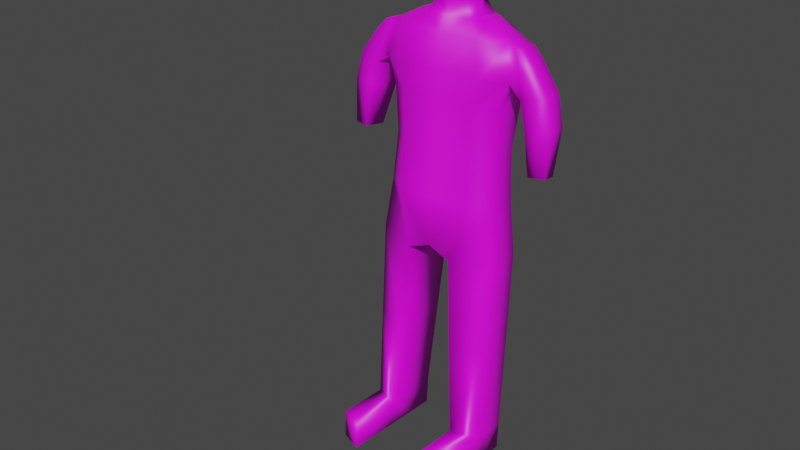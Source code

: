 # Source: AllAnim.blend  (saved by Blender 3.3.6; exported with 4.5.12 LTS)
import bpy
from mathutils import Matrix  # noqa: F401  (used for matrix-valued properties, if any)

bpy.ops.wm.read_factory_settings(use_empty=True)
scene = bpy.context.scene
scene.name = 'Scene'

# ---- collections
col_collection = bpy.data.collections.new('Collection'); scene.collection.children.link(col_collection)

# ---- images (referenced by path relative to the original .blend; pixels are not part of the script)
import os
ASSET_DIR = os.environ.get("B2B_ASSET_DIR", "")  # directory of the original .blend (textures are referenced by path, not embedded)
HERE = os.path.dirname(os.path.abspath(__file__))  # packed textures are extracted next to this script under _unpacked/

def load_image(name, relpath, width, height, colorspace="sRGB"):
    """Load a texture the original file referenced (path relative to the .blend, or extracted next to this script)."""
    p = next((c for c in (os.path.join(HERE, relpath), os.path.join(ASSET_DIR, relpath)) if relpath and os.path.exists(c)), "")
    if p:
        img = bpy.data.images.load(p, check_existing=True)
        img.name = name
    else:  # same state as the original file: an image datablock whose file is absent (Cycles renders it pink)
        img = bpy.data.images.new(name, width, height)
        img.source = "FILE"
        img.filepath = "//" + (relpath or name)
    img.colorspace_settings.name = colorspace
    return img
img_humanuv_psd = load_image('HumanUV.psd', 'HumanUV.jpg', 1024, 1024, 'sRGB')

# ---- materials (node trees are filled in below, after node groups)
mat_material_001 = bpy.data.materials.new('Material.001')

# ---- material node trees
mat_material_001.use_nodes = True; mat_material_001.node_tree.nodes.clear()
_N = mat_material_001.node_tree.nodes; _L = mat_material_001.node_tree.links
n0 = _N.new('ShaderNodeOutputMaterial'); n0.name = 'Material Output'; n0.location = (300, 300)
n1 = _N.new('ShaderNodeBsdfPrincipled'); n1.name = 'Principled BSDF'; n1.location = (10, 300)
n1.distribution = 'GGX'
n1.subsurface_method = 'BURLEY'
n1.inputs[3].default_value = 1.45
n1.inputs[27].default_value = (0.0, 0.0, 0.0, 1.0)
n1.inputs[28].default_value = 1.0
n2 = _N.new('ShaderNodeTexImage'); n2.name = 'Image Texture'; n2.location = (-338, 294)
n2.image = img_humanuv_psd
_L.new(n1.outputs[0], n0.inputs[0])
_L.new(n2.outputs[0], n1.inputs[0])
n0.is_active_output = True

# ---- world
world_world = bpy.data.worlds.new('World'); scene.world = world_world
world_world.use_nodes = True; world_world.node_tree.nodes.clear()
_N = world_world.node_tree.nodes; _L = world_world.node_tree.links
n0 = _N.new('ShaderNodeOutputWorld'); n0.name = 'World Output'; n0.location = (300, 300)
n1 = _N.new('ShaderNodeBackground'); n1.name = 'Background'; n1.location = (10, 300)
n1.inputs[0].default_value = (0.05088, 0.05088, 0.05088, 1.0)
_L.new(n1.outputs[0], n0.inputs[0])
n0.is_active_output = True
world_world.color = (0.05088, 0.05088, 0.05088)
world_world.use_sun_shadow = False
world_world.sun_shadow_jitter_overblur = 0.0

# ---- meshes
me_cube_005 = bpy.data.meshes.new('Cube.005')
me_cube_005.from_pydata([(1.154, -0.3078, 1.401), (1.154, 0.3087, 1.401), (0.963, -0.3022, -0.6763), (1.0, -0.3022, 1.0), (0.963, 0.3022, -0.6763), (1.0, 0.3022, 1.0), (0.13, 0.668, -0.8063), (1.023, -0.2036, 1.992), (1.023, 0.1846, 1.992), (0.5834, -0.2036, 2.226), (0.5834, 0.1846, 2.226), (0.7481, -0.5215, 1.401), (0.6484, 0.5215, 1.0), (0.6484, -0.5215, -0.6763), (0.5184, 0.668, -0.8063), (0.7481, 0.5215, 1.401), (0.6484, -0.5215, 1.0), (0.6631, -0.5215, 1.992), (0.6631, 0.5215, 1.992), (0.3783, -0.3445, 2.226), (0.3783, 0.3255, 2.226), (1.096, -0.3022, -1.569), (1.096, 0.3022, -1.569), (0.3989, -0.5215, -1.672), (0.5184, 0.668, -1.384), (0.13, 0.668, -1.384), (1.431, 0.1449, 1.739), (1.431, -0.2433, 1.739), (1.26, 0.1449, 1.918), (1.26, -0.2433, 1.918), (1.366, -0.3078, 1.205), (1.366, 0.3087, 1.205), (1.749, 0.1449, 1.294), (1.749, -0.2433, 1.294), (1.154, 0.0, 1.401), (0.963, 0.0, -0.6763), (1.0, 0.0, 1.0), (1.023, 0.0, 1.992), (0.5834, 0.0, 2.226), (0.3783, 0.0, 2.226), (1.096, 0.0, -1.569), (0.3989, 0.0, -1.672), (1.431, -0.06184, 1.739), (1.26, -0.06184, 1.918), (1.366, 0.0, 1.205), (1.749, -0.06184, 1.294), (1.293, -0.283, 1.57), (1.142, -0.2316, 1.955), (1.142, 0.1728, 1.955), (1.293, 0.234, 1.57), (1.557, -0.283, 1.249), (1.557, 0.234, 1.249), (1.586, -0.08235, 0.03382), (1.142, -0.03107, 1.955), (1.467, -0.01111, 0.7727), (1.482, -0.3175, 0.8005), (1.862, -0.05068, 0.805), (1.871, -0.2312, 0.8217), (1.677, -0.2816, 0.812), (1.652, 0.2326, 0.7645), (1.852, 0.1549, 0.786), (1.452, 0.2957, 0.7449), (1.596, -0.2891, 0.05248), (1.852, -0.1089, 0.05555), (1.858, -0.2302, 0.06676), (1.727, -0.2641, 0.06025), (1.71, 0.08142, 0.02833), (1.845, 0.02925, 0.04278), (1.576, 0.1229, 0.01516), (1.719, -0.09574, 0.04469), (1.096, 0.0, -4.869), (1.096, 0.3022, -4.869), (0.6484, -0.5215, -4.814), (1.096, -0.3022, -4.869), (0.6484, 0.5215, -4.814), (0.6484, 0.0, -4.814), (1.096, 0.0, -5.363), (1.096, 0.3022, -5.363), (0.6484, -0.5215, -5.308), (1.096, -0.3022, -5.363), (0.6484, 0.5215, -5.308), (0.6484, 0.0, -5.308), (0.6484, -1.448, -4.814), (1.096, -1.229, -4.869), (1.096, -1.229, -5.363), (0.6484, -1.448, -5.308), (0.2193, -0.2569, 2.483), (0.2328, 0.2372, 2.483), (0.3783, 0.0, 2.483), (0.2543, -0.3715, 2.704), (0.2742, 0.3554, 2.704), (0.4882, 0.006445, 2.704), (0.2698, -0.3821, 3.322), (0.2931, 0.3657, 3.322), (0.5435, 0.006717, 3.322), (0.1912, -0.1507, 3.531), (0.1992, 0.1406, 3.531), (0.2849, 0.0007616, 3.531), (0.6484, 0.5215, -0.6763), (0.3989, 0.5215, -1.672), (0.9272, 0.2658, 0.1618), (0.9272, -0.2658, 0.1618), (0.6342, -0.4587, 0.1618), (0.6342, 0.4587, 0.1618), (0.9272, 0.0, 0.1618), (0.0, -0.5215, 1.401), (-1.154, -0.3078, 1.401), (-1.154, 0.3087, 1.401), (0.0, 0.5215, 1.401), (-0.963, -0.3022, -0.6763), (-1.0, -0.3022, 1.0), (-0.963, 0.3022, -0.6763), (-1.0, 0.3022, 1.0), (-0.13, 0.668, -0.8063), (0.0, 0.5215, 1.0), (0.0, -0.5215, -0.6763), (0.0, -0.5215, 1.0), (-1.023, -0.2036, 1.992), (0.0, -0.5215, 1.992), (-1.023, 0.1846, 1.992), (0.0, 0.5215, 1.992), (-0.5834, -0.2036, 2.226), (0.0, -0.3445, 2.226), (-0.5834, 0.1846, 2.226), (0.0, 0.3255, 2.226), (-0.7481, -0.5215, 1.401), (-0.6484, 0.5215, 1.0), (-0.6484, -0.5215, -0.6763), (-0.5184, 0.668, -0.8063), (-0.7481, 0.5215, 1.401), (-0.6484, -0.5215, 1.0), (-0.6631, -0.5215, 1.992), (-0.6631, 0.5215, 1.992), (-0.3783, -0.3445, 2.226), (-0.3783, 0.3255, 2.226), (-1.096, -0.3022, -1.569), (-1.096, 0.3022, -1.569), (-0.3989, -0.5215, -1.672), (-0.5184, 0.668, -1.384), (-0.13, 0.668, -1.384), (0.0, -0.5215, -1.514), (-1.431, 0.1449, 1.739), (-1.431, -0.2433, 1.739), (-1.26, 0.1449, 1.918), (-1.26, -0.2433, 1.918), (-1.366, -0.3078, 1.205), (-1.366, 0.3087, 1.205), (-1.749, 0.1449, 1.294), (-1.749, -0.2433, 1.294), (-1.154, 0.0, 1.401), (-0.963, 0.0, -0.6763), (-1.0, 0.0, 1.0), (0.0, 0.0, 1.401), (0.0, 0.0, 1.0), (0.0, 0.0, -0.6763), (-1.023, 0.0, 1.992), (0.0, 0.0, 1.992), (-0.5834, 0.0, 2.226), (0.0, 0.0, 2.226), (-0.3783, 0.0, 2.226), (-1.096, 0.0, -1.569), (0.0, 0.0, -1.514), (-0.3989, 0.0, -1.672), (-1.431, -0.06184, 1.739), (-1.26, -0.06184, 1.918), (-1.366, 0.0, 1.205), (-1.749, -0.06184, 1.294), (-1.293, -0.283, 1.57), (-1.142, -0.2316, 1.955), (-1.142, 0.1728, 1.955), (-1.293, 0.234, 1.57), (-1.557, -0.283, 1.249), (-1.557, 0.234, 1.249), (-1.586, -0.08235, 0.03382), (-1.142, -0.03107, 1.955), (-1.467, -0.01111, 0.7727), (-1.482, -0.3175, 0.8005), (-1.862, -0.05068, 0.805), (-1.871, -0.2312, 0.8217), (-1.677, -0.2816, 0.812), (-1.652, 0.2326, 0.7645), (-1.852, 0.1549, 0.786), (-1.452, 0.2957, 0.7449), (-1.596, -0.2891, 0.05248), (-1.852, -0.1089, 0.05555), (-1.858, -0.2302, 0.06676), (-1.727, -0.2641, 0.06025), (-1.71, 0.08142, 0.02833), (-1.845, 0.02925, 0.04278), (-1.576, 0.1229, 0.01516), (-1.719, -0.09574, 0.04469), (-1.096, 0.0, -4.869), (-1.096, 0.3022, -4.869), (-0.6484, -0.5215, -4.814), (-1.096, -0.3022, -4.869), (-0.6484, 0.5215, -4.814), (-0.6484, 0.0, -4.814), (-1.096, 0.0, -5.363), (-1.096, 0.3022, -5.363), (-0.6484, -0.5215, -5.308), (-1.096, -0.3022, -5.363), (-0.6484, 0.5215, -5.308), (-0.6484, 0.0, -5.308), (-0.6484, -1.448, -4.814), (-1.096, -1.229, -4.869), (-1.096, -1.229, -5.363), (-0.6484, -1.448, -5.308), (-0.2193, -0.2569, 2.483), (0.0, -0.3445, 2.483), (0.0, 0.0, 2.483), (0.0, 0.3255, 2.483), (-0.2328, 0.2372, 2.483), (-0.3783, 0.0, 2.483), (-0.2543, -0.3715, 2.704), (0.0, -0.5003, 2.704), (0.0, 0.006445, 2.704), (0.0, 0.4853, 2.704), (-0.2742, 0.3554, 2.704), (-0.4882, 0.006445, 2.704), (-0.2698, -0.3821, 3.322), (0.0, -0.5145, 3.322), (0.0, 0.006717, 3.322), (0.0, 0.4993, 3.322), (-0.2931, 0.3657, 3.322), (-0.5435, 0.006717, 3.322), (-0.1912, -0.1507, 3.531), (0.0, -0.2023, 3.531), (0.0, 0.0007616, 3.531), (0.0, 0.1926, 3.531), (-0.1992, 0.1406, 3.531), (-0.2849, 0.0007616, 3.531), (-0.6484, 0.5215, -0.6763), (0.0, 0.5215, -0.6763), (-0.3989, 0.5215, -1.672), (0.0, 0.5215, -1.514), (-0.9272, 0.2658, 0.1618), (-0.9272, -0.2658, 0.1618), (0.0, -0.4587, 0.1618), (0.0, 0.4587, 0.1618), (-0.6342, -0.4587, 0.1618), (-0.6342, 0.4587, 0.1618), (0.0, 0.0, 0.1618), (-0.9272, 0.0, 0.1618), (1.096, -0.3022, -3.219), (1.096, 0.0, -3.219), (0.5237, 0.0, -3.243), (0.5237, -0.5215, -3.243), (1.096, 0.3022, -3.219), (0.5237, 0.5215, -3.243), (-1.096, -0.3022, -3.219), (-1.096, 0.0, -3.219), (-0.5237, 0.0, -3.243), (-0.5237, -0.5215, -3.243), (-1.096, 0.3022, -3.219), (-0.5237, 0.5215, -3.243)], [], [(103, 12, 5, 100), (104, 36, 3, 101), (12, 114, 108, 15), (13, 115, 140, 23), (47, 46, 27, 29), (16, 3, 0, 11), (36, 5, 1, 34), (102, 16, 116, 237), (15, 108, 120, 18), (11, 0, 7, 17), (17, 7, 9, 19), (18, 120, 124, 20), (37, 8, 10, 38), (8, 18, 20, 10), (118, 17, 19, 122), (38, 39, 19, 9), (105, 11, 17, 118), (1, 15, 18, 8), (101, 3, 16, 102), (116, 16, 11, 105), (35, 2, 21, 40), (5, 12, 15, 1), (238, 114, 12, 103), (246, 245, 75, 72), (161, 41, 23, 140), (6, 14, 24, 25), (2, 13, 23, 21), (98, 4, 22, 99), (42, 26, 28, 43), (53, 47, 29, 43), (46, 0, 30, 50), (49, 48, 28, 26), (30, 44, 54, 55), (34, 1, 31, 44), (42, 27, 33, 45), (49, 26, 32, 51), (26, 42, 45, 32), (0, 34, 44, 30), (33, 50, 58, 57), (48, 53, 43, 28), (27, 42, 43, 29), (234, 99, 41, 161), (244, 243, 73, 70), (4, 35, 40, 22), (10, 20, 39, 38), (7, 37, 38, 9), (3, 36, 34, 0), (100, 5, 36, 104), (8, 37, 53, 48), (44, 31, 61, 54), (1, 49, 51, 31), (50, 30, 55, 58), (1, 8, 48, 49), (27, 46, 50, 33), (37, 7, 47, 53), (7, 0, 46, 47), (54, 61, 68, 52), (61, 59, 66, 68), (56, 57, 64, 63), (59, 60, 67, 66), (31, 51, 59, 61), (32, 45, 56, 60), (51, 32, 60, 59), (45, 33, 57, 56), (69, 66, 67, 63), (65, 69, 63, 64), (62, 52, 69, 65), (52, 68, 66, 69), (57, 58, 65, 64), (55, 54, 52, 62), (58, 55, 62, 65), (60, 56, 63, 67), (74, 71, 77, 80), (70, 73, 79, 76), (247, 244, 70, 71), (248, 247, 71, 74), (243, 246, 72, 73), (245, 248, 74, 75), (81, 76, 79, 78), (80, 77, 76, 81), (71, 70, 76, 77), (75, 74, 80, 81), (72, 75, 81, 78), (78, 79, 84, 85), (83, 82, 85, 84), (73, 72, 82, 83), (72, 78, 85, 82), (79, 73, 83, 84), (39, 20, 87, 88), (88, 87, 90, 91), (122, 19, 86, 208), (19, 39, 88, 86), (20, 124, 210, 87), (86, 88, 91, 89), (87, 210, 216, 90), (208, 86, 89, 214), (92, 94, 97, 95), (90, 216, 222, 93), (214, 89, 92, 220), (91, 90, 93, 94), (89, 91, 94, 92), (95, 97, 96, 228, 227, 226), (93, 222, 228, 96), (220, 92, 95, 226), (94, 93, 96, 97), (14, 6, 232, 98), (25, 24, 99, 234), (24, 14, 98, 99), (6, 25, 234, 232), (4, 100, 104, 35), (232, 238, 103, 98), (2, 101, 102, 13), (13, 102, 237, 115), (35, 104, 101, 2), (98, 103, 100, 4), (153, 152, 105, 116), (240, 235, 112, 126), (242, 236, 110, 151), (126, 129, 108, 114), (127, 137, 140, 115), (168, 144, 142, 167), (130, 125, 106, 110), (151, 149, 107, 112), (239, 237, 116, 130), (241, 154, 232, 238), (156, 158, 122, 118), (129, 132, 120, 108), (152, 156, 118, 105), (125, 131, 117, 106), (131, 133, 121, 117), (132, 134, 124, 120), (155, 157, 123, 119), (119, 123, 134, 132), (118, 122, 133, 131), (157, 121, 133, 159), (105, 118, 131, 125), (107, 119, 132, 129), (236, 239, 130, 110), (116, 105, 125, 130), (150, 160, 135, 109), (112, 107, 129, 126), (238, 240, 126, 114), (252, 193, 196, 251), (161, 140, 137, 162), (113, 139, 138, 128), (109, 135, 137, 127), (231, 233, 136, 111), (154, 161, 234, 232), (163, 164, 143, 141), (174, 164, 144, 168), (167, 171, 145, 106), (170, 141, 143, 169), (145, 176, 175, 165), (149, 165, 146, 107), (163, 166, 148, 142), (170, 172, 147, 141), (141, 147, 166, 163), (106, 145, 165, 149), (148, 178, 179, 171), (169, 143, 164, 174), (142, 144, 164, 163), (115, 140, 161, 154), (234, 161, 162, 233), (250, 191, 194, 249), (111, 136, 160, 150), (123, 157, 159, 134), (117, 121, 157, 155), (108, 120, 156, 152), (120, 124, 158, 156), (237, 115, 154, 241), (110, 106, 149, 151), (235, 242, 151, 112), (114, 108, 152, 153), (119, 169, 174, 155), (165, 175, 182, 146), (107, 146, 172, 170), (171, 179, 176, 145), (107, 170, 169, 119), (142, 148, 171, 167), (155, 174, 168, 117), (117, 168, 167, 106), (175, 173, 189, 182), (182, 189, 187, 180), (177, 184, 185, 178), (180, 187, 188, 181), (146, 182, 180, 172), (147, 181, 177, 166), (172, 180, 181, 147), (166, 177, 178, 148), (190, 184, 188, 187), (186, 185, 184, 190), (183, 186, 190, 173), (173, 190, 187, 189), (178, 185, 186, 179), (176, 183, 173, 175), (179, 186, 183, 176), (181, 188, 184, 177), (195, 201, 198, 192), (191, 197, 200, 194), (253, 192, 191, 250), (254, 195, 192, 253), (249, 194, 193, 252), (251, 196, 195, 254), (202, 199, 200, 197), (201, 202, 197, 198), (192, 198, 197, 191), (196, 202, 201, 195), (193, 199, 202, 196), (199, 206, 205, 200), (204, 205, 206, 203), (194, 204, 203, 193), (193, 203, 206, 199), (200, 205, 204, 194), (159, 212, 211, 134), (212, 218, 217, 211), (122, 208, 207, 133), (133, 207, 212, 159), (124, 210, 209, 158), (134, 211, 210, 124), (158, 209, 208, 122), (216, 222, 221, 215), (207, 213, 218, 212), (209, 215, 214, 208), (210, 216, 215, 209), (211, 217, 216, 210), (208, 214, 213, 207), (219, 225, 230, 224), (217, 223, 222, 216), (214, 220, 219, 213), (218, 224, 223, 217), (213, 219, 224, 218), (215, 221, 220, 214), (225, 226, 227, 228, 229, 230), (221, 227, 226, 220), (222, 228, 227, 221), (223, 229, 228, 222), (220, 226, 225, 219), (224, 230, 229, 223), (128, 231, 232, 113), (139, 234, 233, 138), (138, 233, 231, 128), (113, 232, 234, 139), (111, 150, 242, 235), (116, 237, 241, 153), (232, 231, 240, 238), (109, 127, 239, 236), (153, 241, 238, 114), (127, 115, 237, 239), (150, 109, 236, 242), (231, 111, 235, 240), (41, 99, 248, 245), (21, 23, 246, 243), (99, 22, 247, 248), (22, 40, 244, 247), (40, 21, 243, 244), (23, 41, 245, 246), (162, 251, 254, 233), (135, 249, 252, 137), (233, 254, 253, 136), (136, 253, 250, 160), (160, 250, 249, 135), (137, 252, 251, 162)])
me_cube_005.polygons.foreach_set('use_smooth', [True] * 262)
_uv = me_cube_005.uv_layers.new(name='UVMap')
_uv.uv.foreach_set('vector', [0.3131, 0.1204, 0.4255, 0.1177, 0.4231, 0.17, 0.314, 0.1686, 0.3136, 0.2039, 0.4211, 0.2057, 0.4222, 0.2414, 0.3127, 0.2393, 0.4255, 0.1177, 0.4345, 0.02585, 0.4964, 0.03446, 0.4734, 0.1339, 0.2019, 0.2754, 0.1681, 0.3625, 0.04321, 0.2841, 0.1012, 0.2385, 0.3135, 0.4292, 0.2513, 0.4483, 0.2593, 0.4143, 0.2974, 0.4184, 0.4232, 0.2943, 0.4222, 0.2414, 0.4671, 0.2332, 0.4721, 0.2791, 0.4211, 0.2057, 0.4231, 0.17, 0.4674, 0.1787, 0.4653, 0.2064, 0.31, 0.288, 0.4232, 0.2943, 0.4299, 0.3882, 0.3002, 0.3819, 0.4734, 0.1339, 0.4964, 0.03446, 0.5815, 0.07129, 0.5369, 0.1454, 0.4721, 0.2791, 0.4671, 0.2332, 0.5195, 0.2262, 0.5368, 0.2685, 0.5368, 0.2685, 0.5195, 0.2262, 0.5781, 0.2343, 0.5906, 0.2719, 0.5369, 0.1454, 0.5815, 0.07129, 0.6206, 0.09601, 0.5899, 0.1445, 0.5205, 0.2063, 0.52, 0.1888, 0.5771, 0.1804, 0.5793, 0.2062, 0.52, 0.1888, 0.5369, 0.1454, 0.5899, 0.1445, 0.5771, 0.1804, 0.5813, 0.3459, 0.5368, 0.2685, 0.5906, 0.2719, 0.6206, 0.3227, 0.5288, 0.7386, 0.5287, 0.7711, 0.4764, 0.7619, 0.5, 0.7365, 0.4932, 0.3812, 0.4721, 0.2791, 0.5368, 0.2685, 0.5813, 0.3459, 0.4674, 0.1787, 0.4734, 0.1339, 0.5369, 0.1454, 0.52, 0.1888, 0.3127, 0.2393, 0.4222, 0.2414, 0.4232, 0.2943, 0.31, 0.288, 0.4299, 0.3882, 0.4232, 0.2943, 0.4721, 0.2791, 0.4932, 0.3812, 0.2132, 0.2022, 0.2106, 0.2316, 0.1453, 0.2159, 0.1453, 0.1987, 0.4231, 0.17, 0.4255, 0.1177, 0.4734, 0.1339, 0.4674, 0.1787, 0.3066, 0.02838, 0.4345, 0.02585, 0.4255, 0.1177, 0.3131, 0.1204, 0.8648, 0.6893, 0.8642, 0.653, 0.9736, 0.6512, 0.9742, 0.6874, 0.02777, 0.1855, 0.09343, 0.1954, 0.1012, 0.2385, 0.04321, 0.2841, 0.167, 0.07789, 0.1785, 0.1152, 0.1353, 0.1333, 0.1119, 0.1059, 0.2106, 0.2316, 0.2019, 0.2754, 0.1012, 0.2385, 0.1453, 0.2159, 0.2061, 0.1284, 0.2111, 0.1705, 0.1446, 0.1814, 0.1119, 0.151, 0.2503, 0.6783, 0.2522, 0.6479, 0.2858, 0.6487, 0.2877, 0.6785, 0.307, 0.672, 0.3095, 0.7047, 0.2887, 0.7076, 0.2877, 0.6785, 0.2513, 0.4483, 0.2442, 0.4813, 0.1945, 0.4768, 0.1836, 0.445, 0.2494, 0.6135, 0.3022, 0.6413, 0.2858, 0.6487, 0.2522, 0.6479, 0.1945, 0.4768, 0.1981, 0.5294, 0.133, 0.5301, 0.1274, 0.4885, 0.2441, 0.5288, 0.2461, 0.5792, 0.1988, 0.5814, 0.1981, 0.5294, 0.2503, 0.6783, 0.2484, 0.7063, 0.1644, 0.6936, 0.171, 0.6676, 0.2494, 0.6135, 0.2522, 0.6479, 0.1777, 0.6399, 0.1885, 0.6121, 0.2522, 0.6479, 0.2503, 0.6783, 0.171, 0.6676, 0.1777, 0.6399, 0.2442, 0.4813, 0.2441, 0.5288, 0.1981, 0.5294, 0.1945, 0.4768, 0.1728, 0.4149, 0.1836, 0.445, 0.1142, 0.4623, 0.09964, 0.4357, 0.3022, 0.6413, 0.307, 0.672, 0.2877, 0.6785, 0.2858, 0.6487, 0.2484, 0.7063, 0.2503, 0.6783, 0.2877, 0.6785, 0.2887, 0.7076, 0.07394, 0.1026, 0.1119, 0.151, 0.09343, 0.1954, 0.02777, 0.1855, 0.8654, 0.5531, 0.8666, 0.5322, 0.9811, 0.5387, 0.9799, 0.5596, 0.2111, 0.1705, 0.2132, 0.2022, 0.1453, 0.1987, 0.1446, 0.1814, 0.5549, 0.7371, 0.5781, 0.7626, 0.5287, 0.7711, 0.5288, 0.7386, 0.5195, 0.2262, 0.5205, 0.2063, 0.5793, 0.2062, 0.5781, 0.2343, 0.4222, 0.2414, 0.4211, 0.2057, 0.4653, 0.2064, 0.4671, 0.2332, 0.314, 0.1686, 0.4231, 0.17, 0.4211, 0.2057, 0.3136, 0.2039, 0.32, 0.6341, 0.3264, 0.6641, 0.307, 0.672, 0.3022, 0.6413, 0.1981, 0.5294, 0.1988, 0.5814, 0.1339, 0.5712, 0.133, 0.5301, 0.2461, 0.5792, 0.2494, 0.6135, 0.1885, 0.6121, 0.1988, 0.5814, 0.1836, 0.445, 0.1945, 0.4768, 0.1274, 0.4885, 0.1142, 0.4623, 0.2461, 0.5792, 0.32, 0.6341, 0.3022, 0.6413, 0.2494, 0.6135, 0.2593, 0.4143, 0.2513, 0.4483, 0.1836, 0.445, 0.1728, 0.4149, 0.3264, 0.6641, 0.33, 0.6982, 0.3095, 0.7047, 0.307, 0.672, 0.33, 0.4402, 0.2442, 0.4813, 0.2513, 0.4483, 0.3135, 0.4292, 0.133, 0.5301, 0.1339, 0.5712, 0.07213, 0.5648, 0.05671, 0.5539, 0.1339, 0.5712, 0.1266, 0.5956, 0.06587, 0.5727, 0.07213, 0.5648, 0.106, 0.6436, 0.09467, 0.6661, 0.0254, 0.5906, 0.04577, 0.5865, 0.1266, 0.5956, 0.117, 0.6186, 0.06022, 0.5824, 0.06587, 0.5727, 0.1988, 0.5814, 0.1885, 0.6121, 0.1266, 0.5956, 0.1339, 0.5712, 0.1777, 0.6399, 0.171, 0.6676, 0.106, 0.6436, 0.117, 0.6186, 0.1885, 0.6121, 0.1777, 0.6399, 0.117, 0.6186, 0.1266, 0.5956, 0.171, 0.6676, 0.1644, 0.6936, 0.09467, 0.6661, 0.106, 0.6436, 0.04781, 0.5683, 0.06587, 0.5727, 0.06022, 0.5824, 0.04577, 0.5865, 0.02058, 0.5623, 0.04781, 0.5683, 0.04577, 0.5865, 0.0254, 0.5906, 0.02677, 0.5341, 0.05671, 0.5539, 0.04781, 0.5683, 0.02058, 0.5623, 0.05671, 0.5539, 0.07213, 0.5648, 0.06587, 0.5727, 0.04781, 0.5683, 0.09964, 0.4357, 0.1142, 0.4623, 0.01676, 0.5169, 0.006479, 0.4997, 0.1274, 0.4885, 0.133, 0.5301, 0.05671, 0.5539, 0.02677, 0.5341, 0.1142, 0.4623, 0.1274, 0.4885, 0.02677, 0.5341, 0.01676, 0.5169, 0.117, 0.6186, 0.106, 0.6436, 0.04577, 0.5865, 0.06022, 0.5824, 0.8351, 0.4171, 0.8024, 0.4855, 0.7403, 0.4451, 0.7836, 0.4194, 0.1893, 0.889, 0.1471, 0.889, 0.1471, 0.82, 0.1893, 0.82, 0.8642, 0.5741, 0.8654, 0.5531, 0.9799, 0.5596, 0.9787, 0.5806, 0.8636, 0.6168, 0.8642, 0.5741, 0.9787, 0.5806, 0.973, 0.615, 0.8669, 0.732, 0.8648, 0.6893, 0.9742, 0.6874, 0.9811, 0.7216, 0.8642, 0.653, 0.8636, 0.6168, 0.973, 0.615, 0.9736, 0.6512, 0.7623, 0.3802, 0.7164, 0.4117, 0.6956, 0.3776, 0.7355, 0.3309, 0.7836, 0.4194, 0.7403, 0.4451, 0.7164, 0.4117, 0.7623, 0.3802, 0.2315, 0.889, 0.1893, 0.889, 0.1893, 0.82, 0.2315, 0.82, 0.8137, 0.3568, 0.8351, 0.4171, 0.7836, 0.4194, 0.7623, 0.3802, 0.7823, 0.3003, 0.8137, 0.3568, 0.7623, 0.3802, 0.7355, 0.3309, 0.7355, 0.3309, 0.6956, 0.3776, 0.661, 0.2634, 0.7137, 0.2717, 0.7241, 0.2048, 0.7286, 0.2663, 0.7137, 0.2717, 0.661, 0.2634, 0.8351, 0.2591, 0.7823, 0.3003, 0.7286, 0.2663, 0.7241, 0.2048, 0.7823, 0.3003, 0.7355, 0.3309, 0.7137, 0.2717, 0.7286, 0.2663, 0.1471, 0.82, 0.1471, 0.889, 0.0178, 0.889, 0.0178, 0.82, 0.5287, 0.7711, 0.5781, 0.7626, 0.5802, 0.8127, 0.5291, 0.8158, 0.5291, 0.8158, 0.5802, 0.8127, 0.5851, 0.8538, 0.5299, 0.8517, 0.4261, 0.7819, 0.4764, 0.7619, 0.4737, 0.813, 0.4342, 0.8175, 0.4764, 0.7619, 0.5287, 0.7711, 0.5291, 0.8158, 0.4737, 0.813, 0.5781, 0.7626, 0.6289, 0.781, 0.6218, 0.8165, 0.5802, 0.8127, 0.4737, 0.813, 0.5291, 0.8158, 0.5299, 0.8517, 0.4689, 0.854, 0.5802, 0.8127, 0.6218, 0.8165, 0.6289, 0.8582, 0.5851, 0.8538, 0.4342, 0.8175, 0.4737, 0.813, 0.4689, 0.854, 0.4276, 0.8589, 0.4822, 0.9316, 0.5297, 0.9191, 0.5295, 0.951, 0.5103, 0.9591, 0.5851, 0.8538, 0.6289, 0.8582, 0.6146, 0.948, 0.5729, 0.9297, 0.4276, 0.8589, 0.4689, 0.854, 0.4822, 0.9316, 0.4427, 0.9489, 0.5299, 0.8517, 0.5851, 0.8538, 0.5729, 0.9297, 0.5297, 0.9191, 0.4689, 0.854, 0.5299, 0.8517, 0.5297, 0.9191, 0.4822, 0.9316, 0.5103, 0.9591, 0.5295, 0.951, 0.5472, 0.9581, 0.5643, 0.9847, 0.5301, 0.9913, 0.4939, 0.9849, 0.5729, 0.9297, 0.6146, 0.948, 0.5643, 0.9847, 0.5472, 0.9581, 0.4427, 0.9489, 0.4822, 0.9316, 0.5103, 0.9591, 0.4939, 0.9849, 0.5297, 0.9191, 0.5729, 0.9297, 0.5472, 0.9581, 0.5295, 0.951, 0.1785, 0.1152, 0.167, 0.07789, 0.1781, 0.04326, 0.2061, 0.1284, 0.1119, 0.1059, 0.1353, 0.1333, 0.1119, 0.151, 0.07394, 0.1026, 0.1353, 0.1333, 0.1785, 0.1152, 0.2061, 0.1284, 0.1119, 0.151, 0.167, 0.07789, 0.1119, 0.1059, 0.07394, 0.1026, 0.1781, 0.04326, 0.2111, 0.1705, 0.314, 0.1686, 0.3136, 0.2039, 0.2132, 0.2022, 0.1781, 0.04326, 0.3066, 0.02838, 0.3131, 0.1204, 0.2061, 0.1284, 0.2106, 0.2316, 0.3127, 0.2393, 0.31, 0.288, 0.2019, 0.2754, 0.2019, 0.2754, 0.31, 0.288, 0.3002, 0.3819, 0.1681, 0.3625, 0.2132, 0.2022, 0.3136, 0.2039, 0.3127, 0.2393, 0.2106, 0.2316, 0.2061, 0.1284, 0.3131, 0.1204, 0.314, 0.1686, 0.2111, 0.1705, 0.1968, 0.761, 0.1682, 0.761, 0.1682, 0.7981, 0.1968, 0.7981, 0.3131, 0.1204, 0.314, 0.1686, 0.4231, 0.17, 0.4255, 0.1177, 0.3136, 0.2039, 0.3127, 0.2393, 0.4222, 0.2414, 0.4211, 0.2057, 0.4255, 0.1177, 0.4734, 0.1339, 0.4964, 0.03446, 0.4345, 0.02585, 0.2019, 0.2754, 0.1012, 0.2385, 0.04321, 0.2841, 0.1681, 0.3625, 0.6338, 0.4409, 0.6177, 0.4301, 0.5796, 0.426, 0.5716, 0.46, 0.4232, 0.2943, 0.4721, 0.2791, 0.4671, 0.2332, 0.4222, 0.2414, 0.4211, 0.2057, 0.4653, 0.2064, 0.4674, 0.1787, 0.4231, 0.17, 0.31, 0.288, 0.3002, 0.3819, 0.4299, 0.3882, 0.4232, 0.2943, 0.2564, 0.761, 0.316, 0.761, 0.316, 0.7238, 0.2564, 0.7283, 0.1262, 0.761, 0.1096, 0.761, 0.1096, 0.7855, 0.1262, 0.7981, 0.4734, 0.1339, 0.5369, 0.1454, 0.5815, 0.07129, 0.4964, 0.03446, 0.1682, 0.761, 0.1262, 0.761, 0.1262, 0.7981, 0.1682, 0.7981, 0.4721, 0.2791, 0.5368, 0.2685, 0.5195, 0.2262, 0.4671, 0.2332, 0.5368, 0.2685, 0.5906, 0.2719, 0.5781, 0.2343, 0.5195, 0.2262, 0.5369, 0.1454, 0.5899, 0.1445, 0.6206, 0.09601, 0.5815, 0.07129, 0.5205, 0.2063, 0.5793, 0.2062, 0.5771, 0.1804, 0.52, 0.1888, 0.52, 0.1888, 0.5771, 0.1804, 0.5899, 0.1445, 0.5369, 0.1454, 0.5813, 0.3459, 0.6206, 0.3227, 0.5906, 0.2719, 0.5368, 0.2685, 0.5288, 0.7386, 0.5, 0.7365, 0.4764, 0.7619, 0.5287, 0.7711, 0.4932, 0.3812, 0.5813, 0.3459, 0.5368, 0.2685, 0.4721, 0.2791, 0.4674, 0.1787, 0.52, 0.1888, 0.5369, 0.1454, 0.4734, 0.1339, 0.3127, 0.2393, 0.31, 0.288, 0.4232, 0.2943, 0.4222, 0.2414, 0.4299, 0.3882, 0.4932, 0.3812, 0.4721, 0.2791, 0.4232, 0.2943, 0.2132, 0.2022, 0.1453, 0.1987, 0.1453, 0.2159, 0.2106, 0.2316, 0.4231, 0.17, 0.4674, 0.1787, 0.4734, 0.1339, 0.4255, 0.1177, 0.3066, 0.02838, 0.3131, 0.1204, 0.4255, 0.1177, 0.4345, 0.02585, 0.8609, 0.9317, 0.9631, 0.93, 0.9626, 0.8961, 0.8603, 0.8979, 0.02777, 0.1855, 0.04321, 0.2841, 0.1012, 0.2385, 0.09343, 0.1954, 0.167, 0.07789, 0.1119, 0.1059, 0.1353, 0.1333, 0.1785, 0.1152, 0.2106, 0.2316, 0.1453, 0.2159, 0.1012, 0.2385, 0.2019, 0.2754, 0.2061, 0.1284, 0.1119, 0.151, 0.1446, 0.1814, 0.2111, 0.1705, 0.316, 0.761, 0.3756, 0.761, 0.3756, 0.7238, 0.316, 0.7238, 0.5706, 0.69, 0.6081, 0.6902, 0.6061, 0.6604, 0.5725, 0.6596, 0.6273, 0.6837, 0.6081, 0.6902, 0.609, 0.7193, 0.6298, 0.7164, 0.5716, 0.46, 0.5039, 0.4567, 0.5148, 0.4885, 0.5646, 0.4931, 0.5697, 0.6252, 0.5725, 0.6596, 0.6061, 0.6604, 0.6225, 0.653, 0.5148, 0.4885, 0.4477, 0.5002, 0.4533, 0.5418, 0.5184, 0.5411, 0.5644, 0.5405, 0.5184, 0.5411, 0.5191, 0.5931, 0.5664, 0.5909, 0.5706, 0.69, 0.4913, 0.6793, 0.4847, 0.7054, 0.5687, 0.7181, 0.5697, 0.6252, 0.5088, 0.6239, 0.498, 0.6517, 0.5725, 0.6596, 0.5725, 0.6596, 0.498, 0.6517, 0.4913, 0.6793, 0.5706, 0.69, 0.5646, 0.4931, 0.5148, 0.4885, 0.5184, 0.5411, 0.5644, 0.5405, 0.4931, 0.4266, 0.42, 0.4474, 0.4345, 0.474, 0.5039, 0.4567, 0.6225, 0.653, 0.6061, 0.6604, 0.6081, 0.6902, 0.6273, 0.6837, 0.5687, 0.7181, 0.609, 0.7193, 0.6081, 0.6902, 0.5706, 0.69, 0.316, 0.7981, 0.3756, 0.7981, 0.3756, 0.761, 0.316, 0.761, 0.07394, 0.1026, 0.02777, 0.1855, 0.09343, 0.1954, 0.1119, 0.151, 0.8615, 0.8046, 0.9684, 0.8106, 0.9695, 0.7911, 0.8626, 0.785, 0.2111, 0.1705, 0.1446, 0.1814, 0.1453, 0.1987, 0.2132, 0.2022, 0.5549, 0.7371, 0.5288, 0.7386, 0.5287, 0.7711, 0.5781, 0.7626, 0.5195, 0.2262, 0.5781, 0.2343, 0.5793, 0.2062, 0.5205, 0.2063, 0.1682, 0.7238, 0.1262, 0.7238, 0.1262, 0.761, 0.1682, 0.761, 0.1262, 0.7238, 0.1096, 0.7378, 0.1096, 0.761, 0.1262, 0.761, 0.2564, 0.7936, 0.316, 0.7981, 0.316, 0.761, 0.2564, 0.761, 0.4222, 0.2414, 0.4671, 0.2332, 0.4653, 0.2064, 0.4211, 0.2057, 0.314, 0.1686, 0.3136, 0.2039, 0.4211, 0.2057, 0.4231, 0.17, 0.1968, 0.7238, 0.1682, 0.7238, 0.1682, 0.761, 0.1968, 0.761, 0.6404, 0.6459, 0.6225, 0.653, 0.6273, 0.6837, 0.6468, 0.6758, 0.5184, 0.5411, 0.4533, 0.5418, 0.4542, 0.583, 0.5191, 0.5931, 0.5664, 0.5909, 0.5191, 0.5931, 0.5088, 0.6239, 0.5697, 0.6252, 0.5039, 0.4567, 0.4345, 0.474, 0.4477, 0.5002, 0.5148, 0.4885, 0.5664, 0.5909, 0.5697, 0.6252, 0.6225, 0.653, 0.6404, 0.6459, 0.5796, 0.426, 0.4931, 0.4266, 0.5039, 0.4567, 0.5716, 0.46, 0.6468, 0.6758, 0.6273, 0.6837, 0.6298, 0.7164, 0.6503, 0.7099, 0.6503, 0.4519, 0.6338, 0.4409, 0.5716, 0.46, 0.5646, 0.4931, 0.4533, 0.5418, 0.377, 0.5656, 0.3924, 0.5765, 0.4542, 0.583, 0.4542, 0.583, 0.3924, 0.5765, 0.3862, 0.5844, 0.4469, 0.6073, 0.4263, 0.6553, 0.3661, 0.5982, 0.3457, 0.6023, 0.415, 0.6778, 0.4469, 0.6073, 0.3862, 0.5844, 0.3805, 0.5941, 0.4373, 0.6303, 0.5191, 0.5931, 0.4542, 0.583, 0.4469, 0.6073, 0.5088, 0.6239, 0.498, 0.6517, 0.4373, 0.6303, 0.4263, 0.6553, 0.4913, 0.6793, 0.5088, 0.6239, 0.4469, 0.6073, 0.4373, 0.6303, 0.498, 0.6517, 0.4913, 0.6793, 0.4263, 0.6553, 0.415, 0.6778, 0.4847, 0.7054, 0.3681, 0.58, 0.3661, 0.5982, 0.3805, 0.5941, 0.3862, 0.5844, 0.3409, 0.574, 0.3457, 0.6023, 0.3661, 0.5982, 0.3681, 0.58, 0.3471, 0.5459, 0.3409, 0.574, 0.3681, 0.58, 0.377, 0.5656, 0.377, 0.5656, 0.3681, 0.58, 0.3862, 0.5844, 0.3924, 0.5765, 0.42, 0.4474, 0.3268, 0.5114, 0.3371, 0.5287, 0.4345, 0.474, 0.4477, 0.5002, 0.3471, 0.5459, 0.377, 0.5656, 0.4533, 0.5418, 0.4345, 0.474, 0.3371, 0.5287, 0.3471, 0.5459, 0.4477, 0.5002, 0.4373, 0.6303, 0.3805, 0.5941, 0.3661, 0.5982, 0.4263, 0.6553, 0.9856, 0.2388, 0.9317, 0.2412, 0.8865, 0.2681, 0.9514, 0.3104, 0.1893, 0.9788, 0.1893, 0.9098, 0.1471, 0.9098, 0.1471, 0.9788, 0.8604, 0.8241, 0.9673, 0.8302, 0.9684, 0.8106, 0.8615, 0.8046, 0.8598, 0.8641, 0.962, 0.8623, 0.9673, 0.8302, 0.8604, 0.8241, 0.8629, 0.9716, 0.9695, 0.9619, 0.9631, 0.93, 0.8609, 0.9317, 0.8603, 0.8979, 0.9626, 0.8961, 0.962, 0.8623, 0.8598, 0.8641, 0.9095, 0.2002, 0.8814, 0.1486, 0.8397, 0.1975, 0.8614, 0.2331, 0.9317, 0.2412, 0.9095, 0.2002, 0.8614, 0.2331, 0.8865, 0.2681, 0.2315, 0.9788, 0.2315, 0.9098, 0.1893, 0.9098, 0.1893, 0.9788, 0.9632, 0.1757, 0.9095, 0.2002, 0.9317, 0.2412, 0.9856, 0.2388, 0.9304, 0.1166, 0.8814, 0.1486, 0.9095, 0.2002, 0.9632, 0.1757, 0.8814, 0.1486, 0.8586, 0.08661, 0.8034, 0.07792, 0.8397, 0.1975, 0.8694, 0.01666, 0.8034, 0.07792, 0.8586, 0.08661, 0.8742, 0.08097, 0.9856, 0.0735, 0.8694, 0.01666, 0.8742, 0.08097, 0.9304, 0.1166, 0.9304, 0.1166, 0.8742, 0.08097, 0.8586, 0.08661, 0.8814, 0.1486, 0.1471, 0.9098, 0.0178, 0.9098, 0.0178, 0.9788, 0.1471, 0.9788, 0.5287, 0.7711, 0.5291, 0.8158, 0.5802, 0.8127, 0.5781, 0.7626, 0.5291, 0.8158, 0.5299, 0.8517, 0.5851, 0.8538, 0.5802, 0.8127, 0.4261, 0.7819, 0.4342, 0.8175, 0.4737, 0.813, 0.4764, 0.7619, 0.4764, 0.7619, 0.4737, 0.813, 0.5291, 0.8158, 0.5287, 0.7711, 0.1096, 0.7378, 0.09122, 0.7378, 0.09122, 0.761, 0.1096, 0.761, 0.5781, 0.7626, 0.5802, 0.8127, 0.6218, 0.8165, 0.6289, 0.781, 0.1096, 0.761, 0.09122, 0.761, 0.09122, 0.7855, 0.1096, 0.7855, 0.07552, 0.7264, 0.03157, 0.7254, 0.03157, 0.7605, 0.07552, 0.7605, 0.4737, 0.813, 0.4689, 0.854, 0.5299, 0.8517, 0.5291, 0.8158, 0.09122, 0.761, 0.07552, 0.7605, 0.07552, 0.7965, 0.09122, 0.7855, 0.09122, 0.7378, 0.07552, 0.7264, 0.07552, 0.7605, 0.09122, 0.761, 0.5802, 0.8127, 0.5851, 0.8538, 0.6289, 0.8582, 0.6218, 0.8165, 0.4342, 0.8175, 0.4276, 0.8589, 0.4689, 0.854, 0.4737, 0.813, 0.4822, 0.9316, 0.5103, 0.9591, 0.5295, 0.951, 0.5297, 0.9191, 0.5851, 0.8538, 0.5729, 0.9297, 0.6146, 0.948, 0.6289, 0.8582, 0.4276, 0.8589, 0.4427, 0.9489, 0.4822, 0.9316, 0.4689, 0.854, 0.5299, 0.8517, 0.5297, 0.9191, 0.5729, 0.9297, 0.5851, 0.8538, 0.4689, 0.854, 0.4822, 0.9316, 0.5297, 0.9191, 0.5299, 0.8517, 0.07552, 0.7605, 0.03157, 0.7605, 0.03157, 0.7976, 0.07552, 0.7965, 0.5103, 0.9591, 0.4939, 0.9849, 0.5301, 0.9913, 0.5643, 0.9847, 0.5472, 0.9581, 0.5295, 0.951, 0.03157, 0.7605, 0.01669, 0.7609, 0.01669, 0.7753, 0.03157, 0.7976, 0.03157, 0.7254, 0.01669, 0.7472, 0.01669, 0.7609, 0.03157, 0.7605, 0.5729, 0.9297, 0.5472, 0.9581, 0.5643, 0.9847, 0.6146, 0.948, 0.4427, 0.9489, 0.4939, 0.9849, 0.5103, 0.9591, 0.4822, 0.9316, 0.5297, 0.9191, 0.5295, 0.951, 0.5472, 0.9581, 0.5729, 0.9297, 0.1785, 0.1152, 0.2061, 0.1284, 0.1781, 0.04326, 0.167, 0.07789, 0.1119, 0.1059, 0.07394, 0.1026, 0.1119, 0.151, 0.1353, 0.1333, 0.1353, 0.1333, 0.1119, 0.151, 0.2061, 0.1284, 0.1785, 0.1152, 0.167, 0.07789, 0.1781, 0.04326, 0.07394, 0.1026, 0.1119, 0.1059, 0.2111, 0.1705, 0.2132, 0.2022, 0.3136, 0.2039, 0.314, 0.1686, 0.1968, 0.7981, 0.2564, 0.7936, 0.2564, 0.761, 0.1968, 0.761, 0.1781, 0.04326, 0.2061, 0.1284, 0.3131, 0.1204, 0.3066, 0.02838, 0.2106, 0.2316, 0.2019, 0.2754, 0.31, 0.288, 0.3127, 0.2393, 0.1968, 0.761, 0.2564, 0.761, 0.2564, 0.7283, 0.1968, 0.7238, 0.2019, 0.2754, 0.1681, 0.3625, 0.3002, 0.3819, 0.31, 0.288, 0.2132, 0.2022, 0.2106, 0.2316, 0.3127, 0.2393, 0.3136, 0.2039, 0.2061, 0.1284, 0.2111, 0.1705, 0.314, 0.1686, 0.3131, 0.1204, 0.7547, 0.6549, 0.7541, 0.6187, 0.8636, 0.6168, 0.8642, 0.653, 0.7528, 0.7423, 0.7553, 0.6911, 0.8648, 0.6893, 0.8669, 0.732, 0.7541, 0.6187, 0.7498, 0.5676, 0.8642, 0.5741, 0.8636, 0.6168, 0.7498, 0.5676, 0.751, 0.5466, 0.8654, 0.5531, 0.8642, 0.5741, 0.751, 0.5466, 0.7522, 0.5256, 0.8666, 0.5322, 0.8654, 0.5531, 0.7553, 0.6911, 0.7547, 0.6549, 0.8642, 0.653, 0.8648, 0.6893, 0.7581, 0.8996, 0.8603, 0.8979, 0.8598, 0.8641, 0.7576, 0.8658, 0.7563, 0.9812, 0.8629, 0.9716, 0.8609, 0.9317, 0.7587, 0.9334, 0.7576, 0.8658, 0.8598, 0.8641, 0.8604, 0.8241, 0.7536, 0.8181, 0.7536, 0.8181, 0.8604, 0.8241, 0.8615, 0.8046, 0.7547, 0.7985, 0.7547, 0.7985, 0.8615, 0.8046, 0.8626, 0.785, 0.7558, 0.7789, 0.7587, 0.9334, 0.8609, 0.9317, 0.8603, 0.8979, 0.7581, 0.8996])
me_cube_005.materials.append(mat_material_001)
me_cube_005.use_remesh_preserve_volume = False
me_cube_005.use_remesh_preserve_attributes = False
me_cube_005.use_mirror_x = True
me_cube_005.update()
arm_armature = bpy.data.armatures.new('Armature')  # bones are not reproduced

# ---- objects
ob_cube = bpy.data.objects.new('Cube', me_cube_005)
ob_armature = bpy.data.objects.new('Armature', arm_armature)

# ---- transforms, parenting, visibility, modifiers, constraints
ob_cube.parent = ob_armature
ob_cube.matrix_parent_inverse = Matrix(((1.0, 3.399e-19, -1.228e-17, -2.203e-17), (-3.399e-19, 1.0, 0.0, 1.142), (1.228e-17, 4.174e-36, 1.0, -1.782), (-0.0, -0.0, -0.0, 1.0)))
ob_cube.location = (-1.637e-20, 0.02408, 5.103)
ob_cube.rotation_euler = (-0.05534, 4.213e-25, 6.798e-19)
ob_cube.scale = (0.6308, 0.6308, 0.6308)
ob_cube.lineart.crease_threshold = 0.0
ob_cube.use_mesh_mirror_x = True
_vg = ob_cube.vertex_groups.new(name='Foot.L')
_vg.add([70, 71, 72, 73, 74, 75, 76, 77, 78, 79, 80, 81, 82, 83, 84, 85], 1.0, 'REPLACE')
_vg = ob_cube.vertex_groups.new(name='Foot.R')
_vg.add([191, 192, 193, 194, 195, 196, 197, 198, 199, 200, 201, 202, 203, 204, 205, 206], 1.0, 'REPLACE')
_vg = ob_cube.vertex_groups.new(name='Hand.L')
_vg.add([52, 54, 55, 56, 57, 58, 59, 60, 61, 62, 63, 64, 65, 66, 67, 68, 69], 1.0, 'REPLACE')
_vg = ob_cube.vertex_groups.new(name='Hand.R')
_vg.add([173, 175, 176, 177, 178, 179, 180, 181, 182, 183, 184, 185, 186, 187, 188, 189, 190], 1.0, 'REPLACE')
_vg = ob_cube.vertex_groups.new(name='Head')
_vg.add([86, 87, 88, 89, 90, 91, 92, 93, 94, 95, 96, 97, 207, 208, 209, 210, 211, 212, 213, 214, 215, 216, 217, 218, 219, 220, 221, 222, 223, 224, 225, 226, 227, 228, 229, 230], 1.0, 'REPLACE')
_vg = ob_cube.vertex_groups.new(name='Hip')
_vg.add([2, 4, 6, 13, 14, 21, 22, 23, 24, 25, 35, 40, 41, 98, 99, 100, 101, 102, 103, 104, 109, 111, 113, 115, 127, 128, 135, 136, 137, 138, 139, 140, 150, 154, 160, 161, 162, 231, 232, 233, 234, 235, 236, 237, 238, 239, 240, 241, 242], 1.0, 'REPLACE')
_vg = ob_cube.vertex_groups.new(name='LowerArm.L')
_vg.add([30, 31, 32, 33, 44, 45, 50, 51, 54, 55, 56, 57, 58, 59, 60, 61], 1.0, 'REPLACE')
_vg = ob_cube.vertex_groups.new(name='LowerArm.R')
_vg.add([145, 146, 147, 148, 165, 166, 171, 172, 175, 176, 177, 178, 179, 180, 181, 182], 1.0, 'REPLACE')
_vg = ob_cube.vertex_groups.new(name='LowerLeg.L')
_vg.add([70, 71, 72, 73, 74, 75, 243, 244, 245, 246, 247, 248], 1.0, 'REPLACE')
_vg = ob_cube.vertex_groups.new(name='LowerLeg.R')
_vg.add([191, 192, 193, 194, 195, 196, 249, 250, 251, 252, 253, 254], 1.0, 'REPLACE')
_vg = ob_cube.vertex_groups.new(name='Neck')
_vg.add([19, 20, 39, 86, 87, 88, 122, 124, 133, 134, 158, 159, 207, 208, 209, 210, 211, 212], 1.0, 'REPLACE')
_vg = ob_cube.vertex_groups.new(name='Spine')
_vg.add([0, 1, 3, 5, 7, 8, 9, 10, 11, 12, 15, 16, 17, 18, 19, 20, 34, 36, 37, 38, 39, 100, 101, 102, 103, 104, 105, 106, 107, 108, 110, 112, 114, 116, 117, 118, 119, 120, 121, 122, 123, 124, 125, 126, 129, 130, 131, 132, 133, 134, 149, 151, 152, 153, 155, 156, 157, 158, 159, 235, 236, 237, 238, 239, 240, 241, 242], 1.0, 'REPLACE')
_vg = ob_cube.vertex_groups.new(name='Toes.L')
_vg = ob_cube.vertex_groups.new(name='Toes.R')
_vg = ob_cube.vertex_groups.new(name='UpperArm.L')
_vg.add([0, 1, 7, 8, 26, 27, 28, 29, 30, 31, 32, 33, 34, 37, 42, 43, 44, 45, 46, 47, 48, 49, 50, 51, 53, 108, 120, 152, 156], 1.0, 'REPLACE')
_vg = ob_cube.vertex_groups.new(name='UpperArm.R')
_vg.add([106, 107, 117, 119, 141, 142, 143, 144, 145, 146, 147, 148, 149, 155, 163, 164, 165, 166, 167, 168, 169, 170, 171, 172, 174], 1.0, 'REPLACE')
_vg = ob_cube.vertex_groups.new(name='UpperLeg.L')
_vg.add([21, 22, 23, 40, 41, 99, 243, 244, 245, 246, 247, 248], 1.0, 'REPLACE')
_vg = ob_cube.vertex_groups.new(name='UpperLeg.R')
_vg.add([135, 136, 137, 160, 162, 233, 249, 250, 251, 252, 253, 254], 1.0, 'REPLACE')
_m = ob_cube.modifiers.new('Armature', 'ARMATURE')
_m.object = ob_armature
ob_armature.location = (0.0, 0.0, 0.0)
ob_armature.display_type = 'SOLID'
ob_armature.show_in_front = True
ob_armature.lineart.crease_threshold = 0.0

# ---- collection membership
col_collection.objects.link(ob_cube)
col_collection.objects.link(ob_armature)

# ---- scene / render settings (as saved in the file)
scene.frame_start = 1; scene.frame_end = 32; scene.frame_set(17)
scene.render.engine = 'CYCLES'
scene.cycles.use_denoising = False
scene.cycles.samples = 128
scene.cycles.sampling_pattern = 'TABULATED_SOBOL'
scene.cycles.use_adaptive_sampling = False
scene.cycles.use_light_tree = False
scene.cycles.bake_type = 'AO'
scene.view_settings.view_transform = 'Filmic'
bpy.context.view_layer.update()

# ---- added for rendering (the .blend has no active camera and no usable light): camera, sun
cam_auto = bpy.data.cameras.new('AutoCamera')
cam_auto.lens = 50.0
cam_auto.sensor_width = 36.0
cam_auto.clip_end = 1000.0
ob_auto_camera = bpy.data.objects.new('AutoCamera', cam_auto)
scene.collection.objects.link(ob_auto_camera)
ob_auto_camera.location = (6.16416, -7.06961, 7.72356)
ob_auto_camera.rotation_euler = (1.09748, -7.21219e-08, 0.694738)
scene.camera = ob_auto_camera
light_auto_sun = bpy.data.lights.new('AutoSun', 'SUN')
light_auto_sun.energy = 3.0
light_auto_sun.angle = 0.0523599
ob_auto_sun = bpy.data.objects.new('AutoSun', light_auto_sun)
scene.collection.objects.link(ob_auto_sun)
ob_auto_sun.rotation_euler = (0.872665, 0.174533, 0.523599)
bpy.context.view_layer.update()
